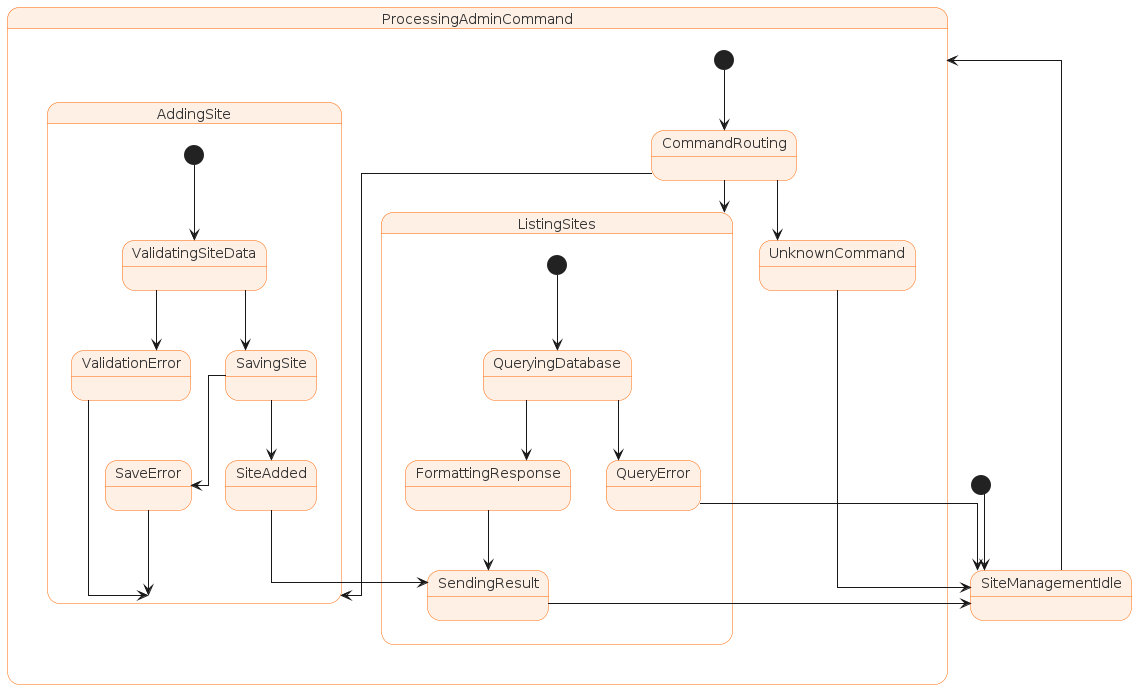

The diagram above was rendered by PlantUML. Its source (embedded in the PNG):
@startuml
skinparam state {
  BackgroundColor #FFF0E6
  BorderColor #FF6600
  FontColor #333333
  Padding 20
}
skinparam linetype ortho

[*] --> SiteManagementIdle

SiteManagementIdle --> ProcessingAdminCommand : Admin action detected

state ProcessingAdminCommand {
  [*] --> CommandRouting
  CommandRouting --> AddingSite : /addsite command
  CommandRouting --> ListingSites : /listsites command
  CommandRouting --> UnknownCommand : Other command
}

state AddingSite {
  [*] --> ValidatingSiteData
  ValidatingSiteData --> SavingSite : Data valid
  ValidatingSiteData --> ValidationError : Invalid data
  SavingSite --> SiteAdded : DB success
  SavingSite --> SaveError : DB error
}

state ListingSites {
  [*] --> QueryingDatabase
  QueryingDatabase --> FormattingResponse : Data retrieved
  QueryingDatabase --> QueryError : No data
  FormattingResponse --> SendingResult : Response ready
}

ValidationError --> AddingSite : Retry with correct data
SaveError --> AddingSite : Retry save
QueryError --> SiteManagementIdle : Empty list message

SiteAdded --> SendingResult : Success message
SendingResult --> SiteManagementIdle : Management complete

UnknownCommand --> SiteManagementIdle : Unknown command message
@enduml